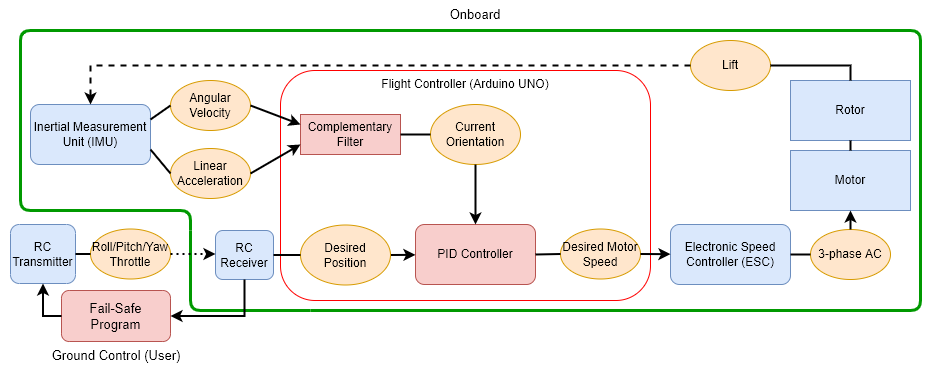

The diagram above was exported from draw.io. Its source (the exported page's mxGraphModel, read from the mxfile embedded in the PNG):
<mxGraphModel dx="1268" dy="748" grid="1" gridSize="10" guides="1" tooltips="1" connect="1" arrows="1" fold="1" page="1" pageScale="1" pageWidth="1169" pageHeight="827" math="0" shadow="0">
  <root>
    <mxCell id="WIyWlLk6GJQsqaUBKTNV-0" />
    <mxCell id="WIyWlLk6GJQsqaUBKTNV-1" parent="WIyWlLk6GJQsqaUBKTNV-0" />
    <mxCell id="vr4Pgs5djWxPxKH4XxRl-71" value="" style="rounded=0;whiteSpace=wrap;html=1;fontSize=13;strokeColor=none;fillColor=default;verticalAlign=middle;" parent="WIyWlLk6GJQsqaUBKTNV-1" vertex="1">
      <mxGeometry x="10" y="130" width="940" height="370" as="geometry" />
    </mxCell>
    <mxCell id="vr4Pgs5djWxPxKH4XxRl-0" value="Inertial Measurement Unit (IMU)" style="rounded=1;whiteSpace=wrap;html=1;fillColor=#dae8fc;strokeColor=#6c8ebf;" parent="WIyWlLk6GJQsqaUBKTNV-1" vertex="1">
      <mxGeometry x="40" y="234" width="120" height="60" as="geometry" />
    </mxCell>
    <mxCell id="vr4Pgs5djWxPxKH4XxRl-1" value="Angular Velocity" style="ellipse;whiteSpace=wrap;html=1;fillColor=#ffe6cc;strokeColor=#d79b00;" parent="WIyWlLk6GJQsqaUBKTNV-1" vertex="1">
      <mxGeometry x="180" y="210" width="80" height="50" as="geometry" />
    </mxCell>
    <mxCell id="vr4Pgs5djWxPxKH4XxRl-2" value="Linear Acceleration" style="ellipse;whiteSpace=wrap;html=1;fillColor=#ffe6cc;strokeColor=#d79b00;" parent="WIyWlLk6GJQsqaUBKTNV-1" vertex="1">
      <mxGeometry x="180" y="278" width="80" height="50" as="geometry" />
    </mxCell>
    <mxCell id="vr4Pgs5djWxPxKH4XxRl-3" value="RC Transmitter" style="rounded=1;whiteSpace=wrap;html=1;fillColor=#dae8fc;strokeColor=#6c8ebf;" parent="WIyWlLk6GJQsqaUBKTNV-1" vertex="1">
      <mxGeometry x="20" y="354" width="65" height="59" as="geometry" />
    </mxCell>
    <mxCell id="vr4Pgs5djWxPxKH4XxRl-4" value="Flight Controller (Arduino UNO)" style="rounded=1;whiteSpace=wrap;html=1;verticalAlign=top;strokeColor=#FF0000;" parent="WIyWlLk6GJQsqaUBKTNV-1" vertex="1">
      <mxGeometry x="290" y="200" width="370" height="230" as="geometry" />
    </mxCell>
    <mxCell id="vr4Pgs5djWxPxKH4XxRl-5" value="Roll/Pitch/Yaw&lt;br&gt;Throttle" style="ellipse;whiteSpace=wrap;html=1;fillColor=#ffe6cc;strokeColor=#d79b00;" parent="WIyWlLk6GJQsqaUBKTNV-1" vertex="1">
      <mxGeometry x="100" y="358.5" width="80" height="50" as="geometry" />
    </mxCell>
    <mxCell id="vr4Pgs5djWxPxKH4XxRl-7" value="Current Orientation" style="ellipse;whiteSpace=wrap;html=1;verticalAlign=middle;fillColor=#ffe6cc;strokeColor=#d79b00;" parent="WIyWlLk6GJQsqaUBKTNV-1" vertex="1">
      <mxGeometry x="440" y="234" width="90" height="60" as="geometry" />
    </mxCell>
    <mxCell id="vr4Pgs5djWxPxKH4XxRl-10" value="Desired Motor Speed" style="ellipse;whiteSpace=wrap;html=1;fillColor=#ffe6cc;strokeColor=#d79b00;" parent="WIyWlLk6GJQsqaUBKTNV-1" vertex="1">
      <mxGeometry x="570" y="358.5" width="80" height="50" as="geometry" />
    </mxCell>
    <mxCell id="vr4Pgs5djWxPxKH4XxRl-11" value="Electronic Speed Controller (ESC)" style="rounded=1;whiteSpace=wrap;html=1;fillColor=#dae8fc;strokeColor=#6c8ebf;" parent="WIyWlLk6GJQsqaUBKTNV-1" vertex="1">
      <mxGeometry x="680" y="354" width="120" height="60" as="geometry" />
    </mxCell>
    <mxCell id="vr4Pgs5djWxPxKH4XxRl-12" value="3-phase AC" style="ellipse;whiteSpace=wrap;html=1;fillColor=#ffe6cc;strokeColor=#d79b00;" parent="WIyWlLk6GJQsqaUBKTNV-1" vertex="1">
      <mxGeometry x="820" y="359" width="80" height="50" as="geometry" />
    </mxCell>
    <mxCell id="vr4Pgs5djWxPxKH4XxRl-13" value="Motor" style="rounded=0;whiteSpace=wrap;html=1;fillColor=#dae8fc;strokeColor=#6c8ebf;" parent="WIyWlLk6GJQsqaUBKTNV-1" vertex="1">
      <mxGeometry x="800" y="280" width="120" height="60" as="geometry" />
    </mxCell>
    <mxCell id="vr4Pgs5djWxPxKH4XxRl-14" value="Rotor" style="rounded=0;whiteSpace=wrap;html=1;fillColor=#dae8fc;strokeColor=#6c8ebf;" parent="WIyWlLk6GJQsqaUBKTNV-1" vertex="1">
      <mxGeometry x="800" y="210" width="120" height="60" as="geometry" />
    </mxCell>
    <mxCell id="vr4Pgs5djWxPxKH4XxRl-15" value="PID Controller" style="rounded=1;whiteSpace=wrap;html=1;verticalAlign=middle;fillColor=#f8cecc;strokeColor=#b85450;" parent="WIyWlLk6GJQsqaUBKTNV-1" vertex="1">
      <mxGeometry x="425" y="354" width="120" height="60" as="geometry" />
    </mxCell>
    <mxCell id="vr4Pgs5djWxPxKH4XxRl-16" value="Complementary Filter" style="rounded=0;whiteSpace=wrap;html=1;verticalAlign=middle;fillColor=#f8cecc;strokeColor=#b85450;" parent="WIyWlLk6GJQsqaUBKTNV-1" vertex="1">
      <mxGeometry x="310" y="244" width="100" height="40" as="geometry" />
    </mxCell>
    <mxCell id="vr4Pgs5djWxPxKH4XxRl-17" style="edgeStyle=orthogonalEdgeStyle;rounded=0;orthogonalLoop=1;jettySize=auto;html=1;exitX=0.5;exitY=1;exitDx=0;exitDy=0;" parent="WIyWlLk6GJQsqaUBKTNV-1" source="vr4Pgs5djWxPxKH4XxRl-4" target="vr4Pgs5djWxPxKH4XxRl-4" edge="1">
      <mxGeometry relative="1" as="geometry" />
    </mxCell>
    <mxCell id="vr4Pgs5djWxPxKH4XxRl-26" value="" style="endArrow=none;html=1;rounded=0;fontSize=13;strokeWidth=2;exitX=1;exitY=0.25;exitDx=0;exitDy=0;entryX=0;entryY=0.5;entryDx=0;entryDy=0;" parent="WIyWlLk6GJQsqaUBKTNV-1" source="vr4Pgs5djWxPxKH4XxRl-0" target="vr4Pgs5djWxPxKH4XxRl-1" edge="1">
      <mxGeometry width="50" height="50" relative="1" as="geometry">
        <mxPoint x="240" y="100" as="sourcePoint" />
        <mxPoint x="340" y="100" as="targetPoint" />
      </mxGeometry>
    </mxCell>
    <mxCell id="vr4Pgs5djWxPxKH4XxRl-27" value="" style="endArrow=none;html=1;rounded=0;fontSize=13;strokeWidth=2;exitX=1;exitY=0.75;exitDx=0;exitDy=0;entryX=0;entryY=0.5;entryDx=0;entryDy=0;" parent="WIyWlLk6GJQsqaUBKTNV-1" source="vr4Pgs5djWxPxKH4XxRl-0" target="vr4Pgs5djWxPxKH4XxRl-2" edge="1">
      <mxGeometry width="50" height="50" relative="1" as="geometry">
        <mxPoint x="170" y="265" as="sourcePoint" />
        <mxPoint x="190" y="244.9999999999999" as="targetPoint" />
      </mxGeometry>
    </mxCell>
    <mxCell id="vr4Pgs5djWxPxKH4XxRl-30" value="" style="endArrow=classic;html=1;rounded=0;fontSize=13;strokeWidth=2;exitX=1;exitY=0.5;exitDx=0;exitDy=0;entryX=0;entryY=0.25;entryDx=0;entryDy=0;" parent="WIyWlLk6GJQsqaUBKTNV-1" source="vr4Pgs5djWxPxKH4XxRl-1" target="vr4Pgs5djWxPxKH4XxRl-16" edge="1">
      <mxGeometry width="50" height="50" relative="1" as="geometry">
        <mxPoint x="290" y="210" as="sourcePoint" />
        <mxPoint x="340" y="160" as="targetPoint" />
      </mxGeometry>
    </mxCell>
    <mxCell id="vr4Pgs5djWxPxKH4XxRl-31" value="" style="endArrow=classic;html=1;rounded=0;fontSize=13;strokeWidth=2;exitX=1;exitY=0.5;exitDx=0;exitDy=0;entryX=0;entryY=0.75;entryDx=0;entryDy=0;" parent="WIyWlLk6GJQsqaUBKTNV-1" source="vr4Pgs5djWxPxKH4XxRl-2" target="vr4Pgs5djWxPxKH4XxRl-16" edge="1">
      <mxGeometry width="50" height="50" relative="1" as="geometry">
        <mxPoint x="310" y="312.4999999999999" as="sourcePoint" />
        <mxPoint x="360" y="337.5" as="targetPoint" />
      </mxGeometry>
    </mxCell>
    <mxCell id="vr4Pgs5djWxPxKH4XxRl-35" value="" style="endArrow=none;html=1;rounded=0;fontSize=13;strokeWidth=2;entryX=0;entryY=0.5;entryDx=0;entryDy=0;exitX=1;exitY=0.5;exitDx=0;exitDy=0;" parent="WIyWlLk6GJQsqaUBKTNV-1" source="vr4Pgs5djWxPxKH4XxRl-16" target="vr4Pgs5djWxPxKH4XxRl-7" edge="1">
      <mxGeometry width="50" height="50" relative="1" as="geometry">
        <mxPoint x="430" y="370" as="sourcePoint" />
        <mxPoint x="480" y="320" as="targetPoint" />
      </mxGeometry>
    </mxCell>
    <mxCell id="vr4Pgs5djWxPxKH4XxRl-37" value="" style="endArrow=classic;html=1;rounded=0;fontSize=13;strokeWidth=2;exitX=0.5;exitY=1;exitDx=0;exitDy=0;" parent="WIyWlLk6GJQsqaUBKTNV-1" source="vr4Pgs5djWxPxKH4XxRl-7" target="vr4Pgs5djWxPxKH4XxRl-15" edge="1">
      <mxGeometry width="50" height="50" relative="1" as="geometry">
        <mxPoint x="430" y="370" as="sourcePoint" />
        <mxPoint x="480" y="320" as="targetPoint" />
      </mxGeometry>
    </mxCell>
    <mxCell id="vr4Pgs5djWxPxKH4XxRl-38" value="" style="endArrow=none;html=1;rounded=0;fontSize=13;strokeWidth=2;exitX=1;exitY=0.5;exitDx=0;exitDy=0;entryX=0;entryY=0.5;entryDx=0;entryDy=0;" parent="WIyWlLk6GJQsqaUBKTNV-1" source="vr4Pgs5djWxPxKH4XxRl-15" target="vr4Pgs5djWxPxKH4XxRl-10" edge="1">
      <mxGeometry width="50" height="50" relative="1" as="geometry">
        <mxPoint x="430" y="370" as="sourcePoint" />
        <mxPoint x="480" y="320" as="targetPoint" />
      </mxGeometry>
    </mxCell>
    <mxCell id="vr4Pgs5djWxPxKH4XxRl-39" value="" style="endArrow=classic;html=1;rounded=0;fontSize=13;strokeWidth=2;exitX=1;exitY=0.5;exitDx=0;exitDy=0;" parent="WIyWlLk6GJQsqaUBKTNV-1" source="vr4Pgs5djWxPxKH4XxRl-10" target="vr4Pgs5djWxPxKH4XxRl-11" edge="1">
      <mxGeometry width="50" height="50" relative="1" as="geometry">
        <mxPoint x="710" y="370" as="sourcePoint" />
        <mxPoint x="760" y="320" as="targetPoint" />
      </mxGeometry>
    </mxCell>
    <mxCell id="vr4Pgs5djWxPxKH4XxRl-40" value="" style="endArrow=none;html=1;rounded=0;fontSize=13;strokeWidth=2;exitX=1;exitY=0.5;exitDx=0;exitDy=0;entryX=0;entryY=0.5;entryDx=0;entryDy=0;" parent="WIyWlLk6GJQsqaUBKTNV-1" source="vr4Pgs5djWxPxKH4XxRl-11" target="vr4Pgs5djWxPxKH4XxRl-12" edge="1">
      <mxGeometry width="50" height="50" relative="1" as="geometry">
        <mxPoint x="710" y="370" as="sourcePoint" />
        <mxPoint x="760" y="320" as="targetPoint" />
      </mxGeometry>
    </mxCell>
    <mxCell id="vr4Pgs5djWxPxKH4XxRl-41" value="" style="endArrow=classic;html=1;rounded=0;fontSize=13;strokeWidth=2;exitX=0.5;exitY=0;exitDx=0;exitDy=0;entryX=0.5;entryY=1;entryDx=0;entryDy=0;" parent="WIyWlLk6GJQsqaUBKTNV-1" source="vr4Pgs5djWxPxKH4XxRl-12" target="vr4Pgs5djWxPxKH4XxRl-13" edge="1">
      <mxGeometry width="50" height="50" relative="1" as="geometry">
        <mxPoint x="710" y="370" as="sourcePoint" />
        <mxPoint x="760" y="320" as="targetPoint" />
      </mxGeometry>
    </mxCell>
    <mxCell id="vr4Pgs5djWxPxKH4XxRl-42" value="" style="endArrow=none;html=1;rounded=0;fontSize=13;strokeWidth=2;exitX=0.5;exitY=0;exitDx=0;exitDy=0;" parent="WIyWlLk6GJQsqaUBKTNV-1" source="vr4Pgs5djWxPxKH4XxRl-13" edge="1">
      <mxGeometry width="50" height="50" relative="1" as="geometry">
        <mxPoint x="710" y="370" as="sourcePoint" />
        <mxPoint x="860" y="270" as="targetPoint" />
      </mxGeometry>
    </mxCell>
    <mxCell id="vr4Pgs5djWxPxKH4XxRl-44" value="Lift" style="ellipse;whiteSpace=wrap;html=1;fillColor=#ffe6cc;strokeColor=#d79b00;" parent="WIyWlLk6GJQsqaUBKTNV-1" vertex="1">
      <mxGeometry x="700" y="170" width="80" height="50" as="geometry" />
    </mxCell>
    <mxCell id="vr4Pgs5djWxPxKH4XxRl-45" value="" style="endArrow=none;html=1;rounded=0;fontSize=13;strokeWidth=2;edgeStyle=orthogonalEdgeStyle;entryX=0.5;entryY=0;entryDx=0;entryDy=0;exitX=1;exitY=0.5;exitDx=0;exitDy=0;" parent="WIyWlLk6GJQsqaUBKTNV-1" source="vr4Pgs5djWxPxKH4XxRl-44" target="vr4Pgs5djWxPxKH4XxRl-14" edge="1">
      <mxGeometry width="50" height="50" relative="1" as="geometry">
        <mxPoint x="760" y="190" as="sourcePoint" />
        <mxPoint x="860" y="190" as="targetPoint" />
      </mxGeometry>
    </mxCell>
    <mxCell id="vr4Pgs5djWxPxKH4XxRl-46" value="" style="endArrow=classic;html=1;rounded=0;fontSize=13;strokeWidth=2;edgeStyle=orthogonalEdgeStyle;exitX=0;exitY=0.5;exitDx=0;exitDy=0;entryX=0.5;entryY=0;entryDx=0;entryDy=0;dashed=1;" parent="WIyWlLk6GJQsqaUBKTNV-1" source="vr4Pgs5djWxPxKH4XxRl-44" target="vr4Pgs5djWxPxKH4XxRl-0" edge="1">
      <mxGeometry width="50" height="50" relative="1" as="geometry">
        <mxPoint x="530" y="180" as="sourcePoint" />
        <mxPoint x="70" y="195" as="targetPoint" />
      </mxGeometry>
    </mxCell>
    <mxCell id="vr4Pgs5djWxPxKH4XxRl-47" value="" style="endArrow=none;html=1;fontSize=13;strokeWidth=3;edgeStyle=orthogonalEdgeStyle;elbow=vertical;rounded=1;strokeColor=#009900;" parent="WIyWlLk6GJQsqaUBKTNV-1" edge="1">
      <mxGeometry width="50" height="50" relative="1" as="geometry">
        <mxPoint x="320" y="440" as="sourcePoint" />
        <mxPoint x="930" y="170" as="targetPoint" />
      </mxGeometry>
    </mxCell>
    <mxCell id="vr4Pgs5djWxPxKH4XxRl-48" value="" style="endArrow=none;html=1;rounded=1;fontSize=13;strokeWidth=3;edgeStyle=orthogonalEdgeStyle;elbow=vertical;strokeColor=#009900;" parent="WIyWlLk6GJQsqaUBKTNV-1" edge="1">
      <mxGeometry width="50" height="50" relative="1" as="geometry">
        <mxPoint x="40" y="160" as="sourcePoint" />
        <mxPoint x="930" y="200" as="targetPoint" />
      </mxGeometry>
    </mxCell>
    <mxCell id="vr4Pgs5djWxPxKH4XxRl-49" value="" style="endArrow=none;html=1;rounded=1;fontSize=13;strokeWidth=3;edgeStyle=orthogonalEdgeStyle;elbow=vertical;strokeColor=#009900;" parent="WIyWlLk6GJQsqaUBKTNV-1" edge="1">
      <mxGeometry width="50" height="50" relative="1" as="geometry">
        <mxPoint x="50" y="160" as="sourcePoint" />
        <mxPoint x="30" y="310" as="targetPoint" />
      </mxGeometry>
    </mxCell>
    <mxCell id="vr4Pgs5djWxPxKH4XxRl-50" value="" style="endArrow=none;html=1;rounded=1;fontSize=13;strokeWidth=3;edgeStyle=orthogonalEdgeStyle;elbow=vertical;strokeColor=#009900;" parent="WIyWlLk6GJQsqaUBKTNV-1" edge="1">
      <mxGeometry width="50" height="50" relative="1" as="geometry">
        <mxPoint x="200" y="360" as="sourcePoint" />
        <mxPoint x="30" y="303" as="targetPoint" />
        <Array as="points">
          <mxPoint x="200" y="360" />
          <mxPoint x="200" y="340" />
          <mxPoint x="30" y="340" />
        </Array>
      </mxGeometry>
    </mxCell>
    <mxCell id="vr4Pgs5djWxPxKH4XxRl-53" value="Onboard" style="rounded=0;whiteSpace=wrap;html=1;fontSize=13;strokeColor=none;verticalAlign=top;fillColor=none;" parent="WIyWlLk6GJQsqaUBKTNV-1" vertex="1">
      <mxGeometry x="425" y="130" width="120" height="20" as="geometry" />
    </mxCell>
    <mxCell id="vr4Pgs5djWxPxKH4XxRl-54" value="Ground Control (User)" style="rounded=0;whiteSpace=wrap;html=1;fontSize=13;strokeColor=none;verticalAlign=top;fillColor=none;" parent="WIyWlLk6GJQsqaUBKTNV-1" vertex="1">
      <mxGeometry x="54.5" y="471" width="142" height="30" as="geometry" />
    </mxCell>
    <mxCell id="vr4Pgs5djWxPxKH4XxRl-56" value="Fail-Safe&lt;br&gt;Program" style="rounded=1;whiteSpace=wrap;html=1;fontSize=13;strokeColor=#b85450;fillColor=#f8cecc;verticalAlign=middle;" parent="WIyWlLk6GJQsqaUBKTNV-1" vertex="1">
      <mxGeometry x="71" y="420" width="109" height="51" as="geometry" />
    </mxCell>
    <mxCell id="vr4Pgs5djWxPxKH4XxRl-57" value="" style="endArrow=classic;html=1;rounded=0;fontSize=13;strokeColor=#000000;strokeWidth=2;edgeStyle=orthogonalEdgeStyle;elbow=vertical;exitX=0;exitY=0.5;exitDx=0;exitDy=0;" parent="WIyWlLk6GJQsqaUBKTNV-1" source="vr4Pgs5djWxPxKH4XxRl-56" target="vr4Pgs5djWxPxKH4XxRl-3" edge="1">
      <mxGeometry width="50" height="50" relative="1" as="geometry">
        <mxPoint x="424" y="410" as="sourcePoint" />
        <mxPoint x="465" y="352" as="targetPoint" />
        <Array as="points" />
      </mxGeometry>
    </mxCell>
    <mxCell id="vr4Pgs5djWxPxKH4XxRl-64" value="RC Receiver" style="rounded=1;whiteSpace=wrap;html=1;fillColor=#dae8fc;strokeColor=#6c8ebf;" parent="WIyWlLk6GJQsqaUBKTNV-1" vertex="1">
      <mxGeometry x="225" y="360" width="58" height="49" as="geometry" />
    </mxCell>
    <mxCell id="vr4Pgs5djWxPxKH4XxRl-65" value="" style="endArrow=none;html=1;rounded=0;fontSize=13;strokeColor=#000000;strokeWidth=2;elbow=vertical;exitX=1;exitY=0.5;exitDx=0;exitDy=0;entryX=0;entryY=0.5;entryDx=0;entryDy=0;" parent="WIyWlLk6GJQsqaUBKTNV-1" source="vr4Pgs5djWxPxKH4XxRl-3" target="vr4Pgs5djWxPxKH4XxRl-5" edge="1">
      <mxGeometry width="50" height="50" relative="1" as="geometry">
        <mxPoint x="126" y="506" as="sourcePoint" />
        <mxPoint x="174" y="506" as="targetPoint" />
      </mxGeometry>
    </mxCell>
    <mxCell id="vr4Pgs5djWxPxKH4XxRl-66" value="" style="endArrow=none;html=1;rounded=1;fontSize=13;strokeColor=#009900;strokeWidth=3;edgeStyle=orthogonalEdgeStyle;elbow=vertical;" parent="WIyWlLk6GJQsqaUBKTNV-1" edge="1">
      <mxGeometry width="50" height="50" relative="1" as="geometry">
        <mxPoint x="320" y="440" as="sourcePoint" />
        <mxPoint x="200" y="360" as="targetPoint" />
        <Array as="points">
          <mxPoint x="200" y="440" />
        </Array>
      </mxGeometry>
    </mxCell>
    <mxCell id="vr4Pgs5djWxPxKH4XxRl-21" value="" style="edgeStyle=segmentEdgeStyle;endArrow=classic;html=1;rounded=0;exitX=1;exitY=0.5;exitDx=0;exitDy=0;fontSize=13;fontStyle=1;strokeWidth=2;dashed=1;dashPattern=1 2;" parent="WIyWlLk6GJQsqaUBKTNV-1" source="vr4Pgs5djWxPxKH4XxRl-5" target="vr4Pgs5djWxPxKH4XxRl-64" edge="1">
      <mxGeometry width="50" height="50" relative="1" as="geometry">
        <mxPoint x="285" y="383.5" as="sourcePoint" />
        <mxPoint x="215" y="384" as="targetPoint" />
        <Array as="points" />
      </mxGeometry>
    </mxCell>
    <mxCell id="vr4Pgs5djWxPxKH4XxRl-68" value="" style="endArrow=classic;html=1;rounded=0;fontSize=13;strokeColor=#000000;strokeWidth=2;elbow=vertical;exitX=1;exitY=0.5;exitDx=0;exitDy=0;" parent="WIyWlLk6GJQsqaUBKTNV-1" source="vr4Pgs5djWxPxKH4XxRl-69" target="vr4Pgs5djWxPxKH4XxRl-15" edge="1">
      <mxGeometry width="50" height="50" relative="1" as="geometry">
        <mxPoint x="470" y="370" as="sourcePoint" />
        <mxPoint x="320" y="385" as="targetPoint" />
      </mxGeometry>
    </mxCell>
    <mxCell id="vr4Pgs5djWxPxKH4XxRl-69" value="Desired&lt;br&gt;Position" style="ellipse;whiteSpace=wrap;html=1;verticalAlign=middle;fillColor=#ffe6cc;strokeColor=#d79b00;" parent="WIyWlLk6GJQsqaUBKTNV-1" vertex="1">
      <mxGeometry x="310" y="354.5" width="90" height="60" as="geometry" />
    </mxCell>
    <mxCell id="vr4Pgs5djWxPxKH4XxRl-70" value="" style="endArrow=none;html=1;rounded=0;fontSize=13;strokeColor=#000000;strokeWidth=2;elbow=vertical;exitX=1;exitY=0.5;exitDx=0;exitDy=0;entryX=0;entryY=0.5;entryDx=0;entryDy=0;" parent="WIyWlLk6GJQsqaUBKTNV-1" source="vr4Pgs5djWxPxKH4XxRl-64" target="vr4Pgs5djWxPxKH4XxRl-69" edge="1">
      <mxGeometry width="50" height="50" relative="1" as="geometry">
        <mxPoint x="350" y="370" as="sourcePoint" />
        <mxPoint x="400" y="320" as="targetPoint" />
      </mxGeometry>
    </mxCell>
    <mxCell id="uFem39fbF_R5dKw-GFfn-1" value="" style="endArrow=classic;html=1;rounded=0;edgeStyle=orthogonalEdgeStyle;exitX=0.5;exitY=1;exitDx=0;exitDy=0;entryX=1;entryY=0.5;entryDx=0;entryDy=0;strokeWidth=2;" parent="WIyWlLk6GJQsqaUBKTNV-1" source="vr4Pgs5djWxPxKH4XxRl-64" target="vr4Pgs5djWxPxKH4XxRl-56" edge="1">
      <mxGeometry width="50" height="50" relative="1" as="geometry">
        <mxPoint x="320" y="580" as="sourcePoint" />
        <mxPoint x="220" y="500" as="targetPoint" />
      </mxGeometry>
    </mxCell>
  </root>
</mxGraphModel>